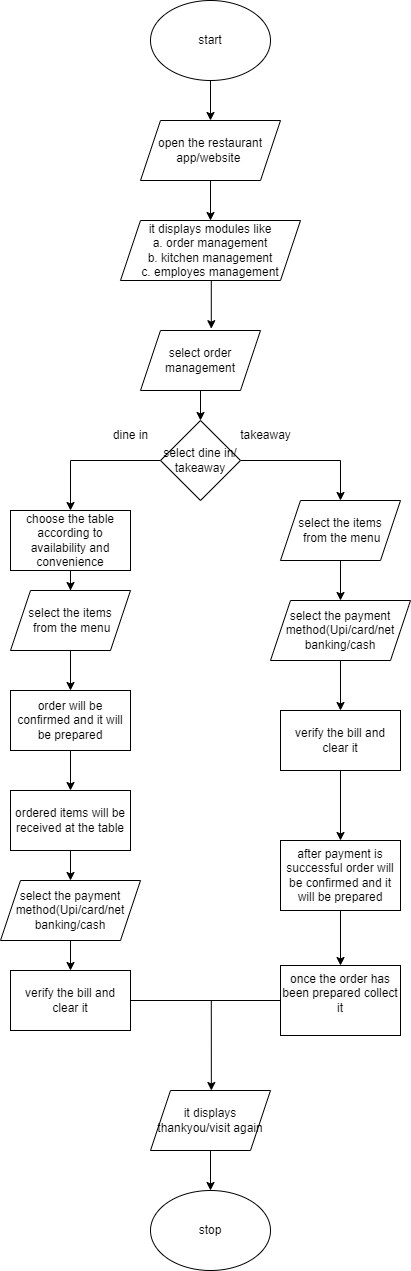

The diagram above was exported from draw.io. Its source (the exported page's mxGraphModel, read from the mxfile embedded in the PNG):
<mxGraphModel dx="1050" dy="573" grid="1" gridSize="10" guides="1" tooltips="1" connect="1" arrows="1" fold="1" page="1" pageScale="1" pageWidth="850" pageHeight="1100" math="0" shadow="0">
  <root>
    <mxCell id="0" />
    <mxCell id="1" parent="0" />
    <mxCell id="oKfpybuYKQ-Q2yQR-j_3-2" style="edgeStyle=orthogonalEdgeStyle;rounded=0;orthogonalLoop=1;jettySize=auto;html=1;" edge="1" parent="1" source="oKfpybuYKQ-Q2yQR-j_3-1">
      <mxGeometry relative="1" as="geometry">
        <mxPoint x="390" y="160" as="targetPoint" />
      </mxGeometry>
    </mxCell>
    <mxCell id="oKfpybuYKQ-Q2yQR-j_3-1" value="start" style="ellipse;whiteSpace=wrap;html=1;" vertex="1" parent="1">
      <mxGeometry x="330" y="40" width="120" height="80" as="geometry" />
    </mxCell>
    <mxCell id="oKfpybuYKQ-Q2yQR-j_3-4" style="edgeStyle=orthogonalEdgeStyle;rounded=0;orthogonalLoop=1;jettySize=auto;html=1;" edge="1" parent="1" source="oKfpybuYKQ-Q2yQR-j_3-3">
      <mxGeometry relative="1" as="geometry">
        <mxPoint x="390" y="260" as="targetPoint" />
      </mxGeometry>
    </mxCell>
    <mxCell id="oKfpybuYKQ-Q2yQR-j_3-3" value="open the restaurant&lt;br&gt;app/website&amp;nbsp;" style="shape=parallelogram;perimeter=parallelogramPerimeter;whiteSpace=wrap;html=1;fixedSize=1;" vertex="1" parent="1">
      <mxGeometry x="320" y="160" width="140" height="60" as="geometry" />
    </mxCell>
    <mxCell id="oKfpybuYKQ-Q2yQR-j_3-7" style="edgeStyle=orthogonalEdgeStyle;rounded=0;orthogonalLoop=1;jettySize=auto;html=1;entryX=0.59;entryY=-0.03;entryDx=0;entryDy=0;entryPerimeter=0;" edge="1" parent="1" source="oKfpybuYKQ-Q2yQR-j_3-5" target="oKfpybuYKQ-Q2yQR-j_3-6">
      <mxGeometry relative="1" as="geometry">
        <Array as="points">
          <mxPoint x="390" y="368" />
        </Array>
      </mxGeometry>
    </mxCell>
    <mxCell id="oKfpybuYKQ-Q2yQR-j_3-5" value="it displays modules like&lt;br&gt;a. order management&lt;br&gt;b. kitchen management&lt;br&gt;c. employes management" style="shape=parallelogram;perimeter=parallelogramPerimeter;whiteSpace=wrap;html=1;fixedSize=1;" vertex="1" parent="1">
      <mxGeometry x="300" y="260" width="180" height="60" as="geometry" />
    </mxCell>
    <mxCell id="oKfpybuYKQ-Q2yQR-j_3-8" style="edgeStyle=orthogonalEdgeStyle;rounded=0;orthogonalLoop=1;jettySize=auto;html=1;" edge="1" parent="1" source="oKfpybuYKQ-Q2yQR-j_3-6">
      <mxGeometry relative="1" as="geometry">
        <mxPoint x="380" y="460" as="targetPoint" />
      </mxGeometry>
    </mxCell>
    <mxCell id="oKfpybuYKQ-Q2yQR-j_3-6" value="select order management" style="shape=parallelogram;perimeter=parallelogramPerimeter;whiteSpace=wrap;html=1;fixedSize=1;" vertex="1" parent="1">
      <mxGeometry x="320" y="370" width="120" height="60" as="geometry" />
    </mxCell>
    <mxCell id="oKfpybuYKQ-Q2yQR-j_3-11" style="edgeStyle=orthogonalEdgeStyle;rounded=0;orthogonalLoop=1;jettySize=auto;html=1;" edge="1" parent="1" source="oKfpybuYKQ-Q2yQR-j_3-10">
      <mxGeometry relative="1" as="geometry">
        <mxPoint x="520" y="540" as="targetPoint" />
        <Array as="points">
          <mxPoint x="520" y="500" />
        </Array>
      </mxGeometry>
    </mxCell>
    <mxCell id="oKfpybuYKQ-Q2yQR-j_3-12" style="edgeStyle=orthogonalEdgeStyle;rounded=0;orthogonalLoop=1;jettySize=auto;html=1;" edge="1" parent="1" source="oKfpybuYKQ-Q2yQR-j_3-10">
      <mxGeometry relative="1" as="geometry">
        <mxPoint x="250" y="550" as="targetPoint" />
      </mxGeometry>
    </mxCell>
    <mxCell id="oKfpybuYKQ-Q2yQR-j_3-10" value="select dine in/ takeaway" style="rhombus;whiteSpace=wrap;html=1;" vertex="1" parent="1">
      <mxGeometry x="340" y="460" width="80" height="80" as="geometry" />
    </mxCell>
    <mxCell id="oKfpybuYKQ-Q2yQR-j_3-13" value="dine in" style="text;html=1;align=center;verticalAlign=middle;resizable=0;points=[];autosize=1;strokeColor=none;fillColor=none;" vertex="1" parent="1">
      <mxGeometry x="280" y="460" width="60" height="30" as="geometry" />
    </mxCell>
    <mxCell id="oKfpybuYKQ-Q2yQR-j_3-14" value="takeaway" style="text;html=1;align=center;verticalAlign=middle;resizable=0;points=[];autosize=1;strokeColor=none;fillColor=none;" vertex="1" parent="1">
      <mxGeometry x="410" y="460" width="70" height="30" as="geometry" />
    </mxCell>
    <mxCell id="oKfpybuYKQ-Q2yQR-j_3-17" style="edgeStyle=orthogonalEdgeStyle;rounded=0;orthogonalLoop=1;jettySize=auto;html=1;" edge="1" parent="1" source="oKfpybuYKQ-Q2yQR-j_3-16">
      <mxGeometry relative="1" as="geometry">
        <mxPoint x="250" y="630" as="targetPoint" />
      </mxGeometry>
    </mxCell>
    <mxCell id="oKfpybuYKQ-Q2yQR-j_3-16" value="choose the table according to availability and convenience" style="rounded=0;whiteSpace=wrap;html=1;" vertex="1" parent="1">
      <mxGeometry x="190" y="550" width="120" height="60" as="geometry" />
    </mxCell>
    <mxCell id="oKfpybuYKQ-Q2yQR-j_3-21" style="edgeStyle=orthogonalEdgeStyle;rounded=0;orthogonalLoop=1;jettySize=auto;html=1;" edge="1" parent="1" source="oKfpybuYKQ-Q2yQR-j_3-20">
      <mxGeometry relative="1" as="geometry">
        <mxPoint x="250" y="730" as="targetPoint" />
      </mxGeometry>
    </mxCell>
    <mxCell id="oKfpybuYKQ-Q2yQR-j_3-20" value="select the items&lt;br&gt;&amp;nbsp;from the menu" style="shape=parallelogram;perimeter=parallelogramPerimeter;whiteSpace=wrap;html=1;fixedSize=1;" vertex="1" parent="1">
      <mxGeometry x="190" y="630" width="120" height="60" as="geometry" />
    </mxCell>
    <mxCell id="oKfpybuYKQ-Q2yQR-j_3-23" style="edgeStyle=orthogonalEdgeStyle;rounded=0;orthogonalLoop=1;jettySize=auto;html=1;" edge="1" parent="1" source="oKfpybuYKQ-Q2yQR-j_3-22" target="oKfpybuYKQ-Q2yQR-j_3-24">
      <mxGeometry relative="1" as="geometry">
        <mxPoint x="250" y="830" as="targetPoint" />
      </mxGeometry>
    </mxCell>
    <mxCell id="oKfpybuYKQ-Q2yQR-j_3-22" value="order will be confirmed and it will be prepared" style="rounded=0;whiteSpace=wrap;html=1;" vertex="1" parent="1">
      <mxGeometry x="190" y="730" width="120" height="60" as="geometry" />
    </mxCell>
    <mxCell id="oKfpybuYKQ-Q2yQR-j_3-25" style="edgeStyle=orthogonalEdgeStyle;rounded=0;orthogonalLoop=1;jettySize=auto;html=1;" edge="1" parent="1" source="oKfpybuYKQ-Q2yQR-j_3-24" target="oKfpybuYKQ-Q2yQR-j_3-26">
      <mxGeometry relative="1" as="geometry">
        <mxPoint x="250" y="930" as="targetPoint" />
      </mxGeometry>
    </mxCell>
    <mxCell id="oKfpybuYKQ-Q2yQR-j_3-24" value="ordered items will be received at the table" style="rounded=0;whiteSpace=wrap;html=1;" vertex="1" parent="1">
      <mxGeometry x="190" y="830" width="120" height="60" as="geometry" />
    </mxCell>
    <mxCell id="oKfpybuYKQ-Q2yQR-j_3-27" style="edgeStyle=orthogonalEdgeStyle;rounded=0;orthogonalLoop=1;jettySize=auto;html=1;" edge="1" parent="1" source="oKfpybuYKQ-Q2yQR-j_3-26" target="oKfpybuYKQ-Q2yQR-j_3-28">
      <mxGeometry relative="1" as="geometry">
        <mxPoint x="250" y="1020" as="targetPoint" />
      </mxGeometry>
    </mxCell>
    <mxCell id="oKfpybuYKQ-Q2yQR-j_3-26" value="select the payment method(Upi/card/net banking/cash" style="shape=parallelogram;perimeter=parallelogramPerimeter;whiteSpace=wrap;html=1;fixedSize=1;" vertex="1" parent="1">
      <mxGeometry x="180" y="920" width="140" height="60" as="geometry" />
    </mxCell>
    <mxCell id="oKfpybuYKQ-Q2yQR-j_3-30" style="edgeStyle=orthogonalEdgeStyle;rounded=0;orthogonalLoop=1;jettySize=auto;html=1;entryX=0.507;entryY=0;entryDx=0;entryDy=0;entryPerimeter=0;" edge="1" parent="1" source="oKfpybuYKQ-Q2yQR-j_3-28" target="oKfpybuYKQ-Q2yQR-j_3-29">
      <mxGeometry relative="1" as="geometry" />
    </mxCell>
    <mxCell id="oKfpybuYKQ-Q2yQR-j_3-28" value="verify the bill and clear it" style="rounded=0;whiteSpace=wrap;html=1;" vertex="1" parent="1">
      <mxGeometry x="190" y="1010" width="120" height="60" as="geometry" />
    </mxCell>
    <mxCell id="oKfpybuYKQ-Q2yQR-j_3-47" style="edgeStyle=orthogonalEdgeStyle;rounded=0;orthogonalLoop=1;jettySize=auto;html=1;" edge="1" parent="1" source="oKfpybuYKQ-Q2yQR-j_3-29" target="oKfpybuYKQ-Q2yQR-j_3-48">
      <mxGeometry relative="1" as="geometry">
        <mxPoint x="390" y="1240" as="targetPoint" />
      </mxGeometry>
    </mxCell>
    <mxCell id="oKfpybuYKQ-Q2yQR-j_3-29" value="it displays thankyou/visit again" style="shape=parallelogram;perimeter=parallelogramPerimeter;whiteSpace=wrap;html=1;fixedSize=1;" vertex="1" parent="1">
      <mxGeometry x="330" y="1130" width="120" height="60" as="geometry" />
    </mxCell>
    <mxCell id="oKfpybuYKQ-Q2yQR-j_3-33" style="edgeStyle=orthogonalEdgeStyle;rounded=0;orthogonalLoop=1;jettySize=auto;html=1;" edge="1" parent="1" source="oKfpybuYKQ-Q2yQR-j_3-31">
      <mxGeometry relative="1" as="geometry">
        <mxPoint x="520" y="640" as="targetPoint" />
      </mxGeometry>
    </mxCell>
    <mxCell id="oKfpybuYKQ-Q2yQR-j_3-31" value="select the items&lt;br&gt;&amp;nbsp;from the menu" style="shape=parallelogram;perimeter=parallelogramPerimeter;whiteSpace=wrap;html=1;fixedSize=1;" vertex="1" parent="1">
      <mxGeometry x="460" y="540" width="120" height="60" as="geometry" />
    </mxCell>
    <mxCell id="oKfpybuYKQ-Q2yQR-j_3-36" style="edgeStyle=orthogonalEdgeStyle;rounded=0;orthogonalLoop=1;jettySize=auto;html=1;entryX=0.5;entryY=0;entryDx=0;entryDy=0;" edge="1" parent="1" source="oKfpybuYKQ-Q2yQR-j_3-34" target="oKfpybuYKQ-Q2yQR-j_3-35">
      <mxGeometry relative="1" as="geometry" />
    </mxCell>
    <mxCell id="oKfpybuYKQ-Q2yQR-j_3-34" value="select the payment method(Upi/card/net banking/cash" style="shape=parallelogram;perimeter=parallelogramPerimeter;whiteSpace=wrap;html=1;fixedSize=1;" vertex="1" parent="1">
      <mxGeometry x="450" y="640" width="140" height="60" as="geometry" />
    </mxCell>
    <mxCell id="oKfpybuYKQ-Q2yQR-j_3-38" style="edgeStyle=orthogonalEdgeStyle;rounded=0;orthogonalLoop=1;jettySize=auto;html=1;entryX=0.5;entryY=0;entryDx=0;entryDy=0;" edge="1" parent="1" source="oKfpybuYKQ-Q2yQR-j_3-35" target="oKfpybuYKQ-Q2yQR-j_3-37">
      <mxGeometry relative="1" as="geometry" />
    </mxCell>
    <mxCell id="oKfpybuYKQ-Q2yQR-j_3-35" value="verify the bill and clear it" style="rounded=0;whiteSpace=wrap;html=1;" vertex="1" parent="1">
      <mxGeometry x="460" y="750" width="120" height="60" as="geometry" />
    </mxCell>
    <mxCell id="oKfpybuYKQ-Q2yQR-j_3-46" style="edgeStyle=orthogonalEdgeStyle;rounded=0;orthogonalLoop=1;jettySize=auto;html=1;entryX=0.5;entryY=0;entryDx=0;entryDy=0;" edge="1" parent="1" source="oKfpybuYKQ-Q2yQR-j_3-37" target="oKfpybuYKQ-Q2yQR-j_3-41">
      <mxGeometry relative="1" as="geometry" />
    </mxCell>
    <mxCell id="oKfpybuYKQ-Q2yQR-j_3-37" value="after payment is successful order will be confirmed and it will be prepared" style="rounded=0;whiteSpace=wrap;html=1;" vertex="1" parent="1">
      <mxGeometry x="460" y="880" width="120" height="70" as="geometry" />
    </mxCell>
    <mxCell id="oKfpybuYKQ-Q2yQR-j_3-41" value="&#10;&lt;span style=&quot;color: rgb(0, 0, 0); font-family: Helvetica; font-size: 12px; font-style: normal; font-variant-ligatures: normal; font-variant-caps: normal; font-weight: 400; letter-spacing: normal; orphans: 2; text-align: center; text-indent: 0px; text-transform: none; widows: 2; word-spacing: 0px; -webkit-text-stroke-width: 0px; background-color: rgb(251, 251, 251); text-decoration-thickness: initial; text-decoration-style: initial; text-decoration-color: initial; float: none; display: inline !important;&quot;&gt;once the order has been prepared collect it&lt;/span&gt;&#10;&#10;" style="rounded=0;whiteSpace=wrap;html=1;" vertex="1" parent="1">
      <mxGeometry x="460" y="1005" width="120" height="70" as="geometry" />
    </mxCell>
    <mxCell id="oKfpybuYKQ-Q2yQR-j_3-44" value="" style="endArrow=none;html=1;rounded=0;entryX=0;entryY=0.5;entryDx=0;entryDy=0;" edge="1" parent="1" target="oKfpybuYKQ-Q2yQR-j_3-41">
      <mxGeometry width="50" height="50" relative="1" as="geometry">
        <mxPoint x="390" y="1040" as="sourcePoint" />
        <mxPoint x="450" y="1030" as="targetPoint" />
      </mxGeometry>
    </mxCell>
    <mxCell id="oKfpybuYKQ-Q2yQR-j_3-48" value="stop" style="ellipse;whiteSpace=wrap;html=1;" vertex="1" parent="1">
      <mxGeometry x="330" y="1230" width="120" height="80" as="geometry" />
    </mxCell>
  </root>
</mxGraphModel>